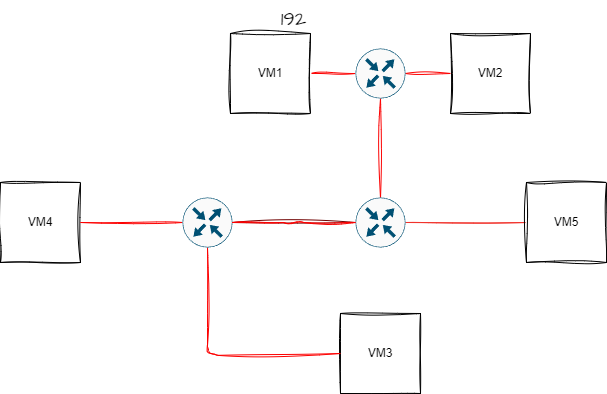

The diagram above was exported from draw.io. Its source (the exported page's mxGraphModel, read from the mxfile embedded in the PNG):
<mxGraphModel dx="1934" dy="1168" grid="0" gridSize="10" guides="1" tooltips="1" connect="1" arrows="1" fold="1" page="0" pageScale="1" pageWidth="827" pageHeight="1169" background="#ffffff" math="0" shadow="0">
  <root>
    <mxCell id="0" />
    <mxCell id="1" parent="0" />
    <mxCell id="9" style="edgeStyle=none;sketch=1;hachureGap=4;jiggle=2;curveFitting=1;html=1;exitX=1;exitY=0.5;exitDx=0;exitDy=0;entryX=0;entryY=0.5;entryDx=0;entryDy=0;entryPerimeter=0;fontFamily=Architects Daughter;fontSource=https%3A%2F%2Ffonts.googleapis.com%2Fcss%3Ffamily%3DArchitects%2BDaughter;fontSize=16;endArrow=none;endFill=0;fillColor=#a20025;strokeColor=#FC0000;" parent="1" source="2" target="6" edge="1">
      <mxGeometry relative="1" as="geometry" />
    </mxCell>
    <mxCell id="2" value="VM1" style="whiteSpace=wrap;html=1;aspect=fixed;sketch=1;curveFitting=1;jiggle=2;" parent="1" vertex="1">
      <mxGeometry x="-410" y="-80" width="80" height="80" as="geometry" />
    </mxCell>
    <mxCell id="3" value="VM2" style="whiteSpace=wrap;html=1;aspect=fixed;sketch=1;curveFitting=1;jiggle=2;" parent="1" vertex="1">
      <mxGeometry x="-190" y="-80" width="80" height="80" as="geometry" />
    </mxCell>
    <mxCell id="4" value="VM3&lt;br&gt;" style="whiteSpace=wrap;html=1;aspect=fixed;sketch=1;curveFitting=1;jiggle=2;" parent="1" vertex="1">
      <mxGeometry x="-300" y="200" width="80" height="80" as="geometry" />
    </mxCell>
    <mxCell id="5" value="VM4" style="whiteSpace=wrap;html=1;aspect=fixed;sketch=1;curveFitting=1;jiggle=2;" parent="1" vertex="1">
      <mxGeometry x="-640" y="69" width="80" height="80" as="geometry" />
    </mxCell>
    <mxCell id="10" style="edgeStyle=none;sketch=1;hachureGap=4;jiggle=2;curveFitting=1;html=1;exitX=1;exitY=0.5;exitDx=0;exitDy=0;exitPerimeter=0;entryX=0;entryY=0.5;entryDx=0;entryDy=0;fontFamily=Architects Daughter;fontSource=https%3A%2F%2Ffonts.googleapis.com%2Fcss%3Ffamily%3DArchitects%2BDaughter;fontSize=16;endArrow=none;endFill=0;fillColor=#a20025;strokeColor=#FC0000;" parent="1" source="6" target="3" edge="1">
      <mxGeometry relative="1" as="geometry" />
    </mxCell>
    <mxCell id="11" style="edgeStyle=none;sketch=1;hachureGap=4;jiggle=2;curveFitting=1;html=1;exitX=0.5;exitY=1;exitDx=0;exitDy=0;exitPerimeter=0;entryX=0.5;entryY=0;entryDx=0;entryDy=0;entryPerimeter=0;fontFamily=Architects Daughter;fontSource=https%3A%2F%2Ffonts.googleapis.com%2Fcss%3Ffamily%3DArchitects%2BDaughter;fontSize=16;endArrow=none;endFill=0;fillColor=#a20025;strokeColor=#FC0000;" parent="1" source="6" target="7" edge="1">
      <mxGeometry relative="1" as="geometry" />
    </mxCell>
    <mxCell id="6" value="" style="sketch=0;points=[[0.5,0,0],[1,0.5,0],[0.5,1,0],[0,0.5,0],[0.145,0.145,0],[0.8555,0.145,0],[0.855,0.8555,0],[0.145,0.855,0]];verticalLabelPosition=bottom;html=1;verticalAlign=top;aspect=fixed;align=center;pointerEvents=1;shape=mxgraph.cisco19.rect;prIcon=router;fillColor=#FAFAFA;strokeColor=#005073;hachureGap=4;jiggle=2;curveFitting=1;fontFamily=Architects Daughter;fontSource=https%3A%2F%2Ffonts.googleapis.com%2Fcss%3Ffamily%3DArchitects%2BDaughter;fontSize=20;" parent="1" vertex="1">
      <mxGeometry x="-285" y="-65" width="50" height="50" as="geometry" />
    </mxCell>
    <mxCell id="12" style="edgeStyle=none;sketch=1;hachureGap=4;jiggle=2;curveFitting=1;html=1;exitX=0;exitY=0.5;exitDx=0;exitDy=0;exitPerimeter=0;entryX=1;entryY=0.5;entryDx=0;entryDy=0;entryPerimeter=0;fontFamily=Architects Daughter;fontSource=https%3A%2F%2Ffonts.googleapis.com%2Fcss%3Ffamily%3DArchitects%2BDaughter;fontSize=16;strokeColor=#6F0000;fillColor=#a20025;endArrow=none;endFill=0;" parent="1" source="7" target="8" edge="1">
      <mxGeometry relative="1" as="geometry" />
    </mxCell>
    <mxCell id="17" style="edgeStyle=none;sketch=1;hachureGap=4;jiggle=2;curveFitting=1;html=1;exitX=1;exitY=0.5;exitDx=0;exitDy=0;exitPerimeter=0;entryX=0;entryY=0.5;entryDx=0;entryDy=0;strokeColor=#F0322B;fontFamily=Architects Daughter;fontSource=https%3A%2F%2Ffonts.googleapis.com%2Fcss%3Ffamily%3DArchitects%2BDaughter;fontSize=16;endArrow=none;endFill=0;" parent="1" source="7" target="15" edge="1">
      <mxGeometry relative="1" as="geometry" />
    </mxCell>
    <mxCell id="7" value="" style="sketch=0;points=[[0.5,0,0],[1,0.5,0],[0.5,1,0],[0,0.5,0],[0.145,0.145,0],[0.8555,0.145,0],[0.855,0.8555,0],[0.145,0.855,0]];verticalLabelPosition=bottom;html=1;verticalAlign=top;aspect=fixed;align=center;pointerEvents=1;shape=mxgraph.cisco19.rect;prIcon=router;fillColor=#FAFAFA;strokeColor=#005073;hachureGap=4;jiggle=2;curveFitting=1;fontFamily=Architects Daughter;fontSource=https%3A%2F%2Ffonts.googleapis.com%2Fcss%3Ffamily%3DArchitects%2BDaughter;fontSize=20;" parent="1" vertex="1">
      <mxGeometry x="-285" y="84" width="50" height="50" as="geometry" />
    </mxCell>
    <mxCell id="13" style="edgeStyle=none;sketch=1;hachureGap=4;jiggle=2;curveFitting=1;html=1;exitX=0;exitY=0.5;exitDx=0;exitDy=0;exitPerimeter=0;entryX=1;entryY=0.5;entryDx=0;entryDy=0;fontFamily=Architects Daughter;fontSource=https%3A%2F%2Ffonts.googleapis.com%2Fcss%3Ffamily%3DArchitects%2BDaughter;fontSize=16;endArrow=none;endFill=0;fillColor=#a20025;strokeColor=#FC0000;" parent="1" source="8" target="5" edge="1">
      <mxGeometry relative="1" as="geometry" />
    </mxCell>
    <mxCell id="14" style="edgeStyle=none;sketch=1;hachureGap=4;jiggle=2;curveFitting=1;html=1;exitX=0.5;exitY=1;exitDx=0;exitDy=0;exitPerimeter=0;entryX=0;entryY=0.5;entryDx=0;entryDy=0;fontFamily=Architects Daughter;fontSource=https%3A%2F%2Ffonts.googleapis.com%2Fcss%3Ffamily%3DArchitects%2BDaughter;fontSize=16;endArrow=none;endFill=0;fillColor=#a20025;strokeColor=#FC0000;" parent="1" source="8" target="4" edge="1">
      <mxGeometry relative="1" as="geometry">
        <Array as="points">
          <mxPoint x="-433" y="242" />
        </Array>
      </mxGeometry>
    </mxCell>
    <mxCell id="8" value="" style="sketch=0;points=[[0.5,0,0],[1,0.5,0],[0.5,1,0],[0,0.5,0],[0.145,0.145,0],[0.8555,0.145,0],[0.855,0.8555,0],[0.145,0.855,0]];verticalLabelPosition=bottom;html=1;verticalAlign=top;aspect=fixed;align=center;pointerEvents=1;shape=mxgraph.cisco19.rect;prIcon=router;fillColor=#FAFAFA;strokeColor=#005073;hachureGap=4;jiggle=2;curveFitting=1;fontFamily=Architects Daughter;fontSource=https%3A%2F%2Ffonts.googleapis.com%2Fcss%3Ffamily%3DArchitects%2BDaughter;fontSize=20;" parent="1" vertex="1">
      <mxGeometry x="-458" y="84" width="50" height="50" as="geometry" />
    </mxCell>
    <mxCell id="15" value="VM5" style="whiteSpace=wrap;html=1;aspect=fixed;sketch=1;curveFitting=1;jiggle=2;" parent="1" vertex="1">
      <mxGeometry x="-114" y="69" width="80" height="80" as="geometry" />
    </mxCell>
    <mxCell id="16" style="edgeStyle=none;sketch=1;hachureGap=4;jiggle=2;curveFitting=1;html=1;exitX=0;exitY=0.5;exitDx=0;exitDy=0;exitPerimeter=0;entryX=1;entryY=0.5;entryDx=0;entryDy=0;entryPerimeter=0;fontFamily=Architects Daughter;fontSource=https%3A%2F%2Ffonts.googleapis.com%2Fcss%3Ffamily%3DArchitects%2BDaughter;fontSize=16;strokeColor=#FC0000;fillColor=#a20025;endArrow=none;endFill=0;" parent="1" source="7" target="8" edge="1">
      <mxGeometry relative="1" as="geometry">
        <mxPoint x="-285" y="109" as="sourcePoint" />
        <mxPoint x="-408" y="109" as="targetPoint" />
        <Array as="points">
          <mxPoint x="-347" y="109" />
        </Array>
      </mxGeometry>
    </mxCell>
    <mxCell id="18" value="192" style="text;html=1;align=center;verticalAlign=middle;resizable=0;points=[];autosize=1;strokeColor=none;fillColor=none;fontSize=20;fontFamily=Architects Daughter;sketch=1;hachureGap=4;jiggle=2;curveFitting=1;fontSource=https%3A%2F%2Ffonts.googleapis.com%2Fcss%3Ffamily%3DArchitects%2BDaughter;" parent="1" vertex="1">
      <mxGeometry x="-369" y="-113" width="43" height="36" as="geometry" />
    </mxCell>
  </root>
</mxGraphModel>